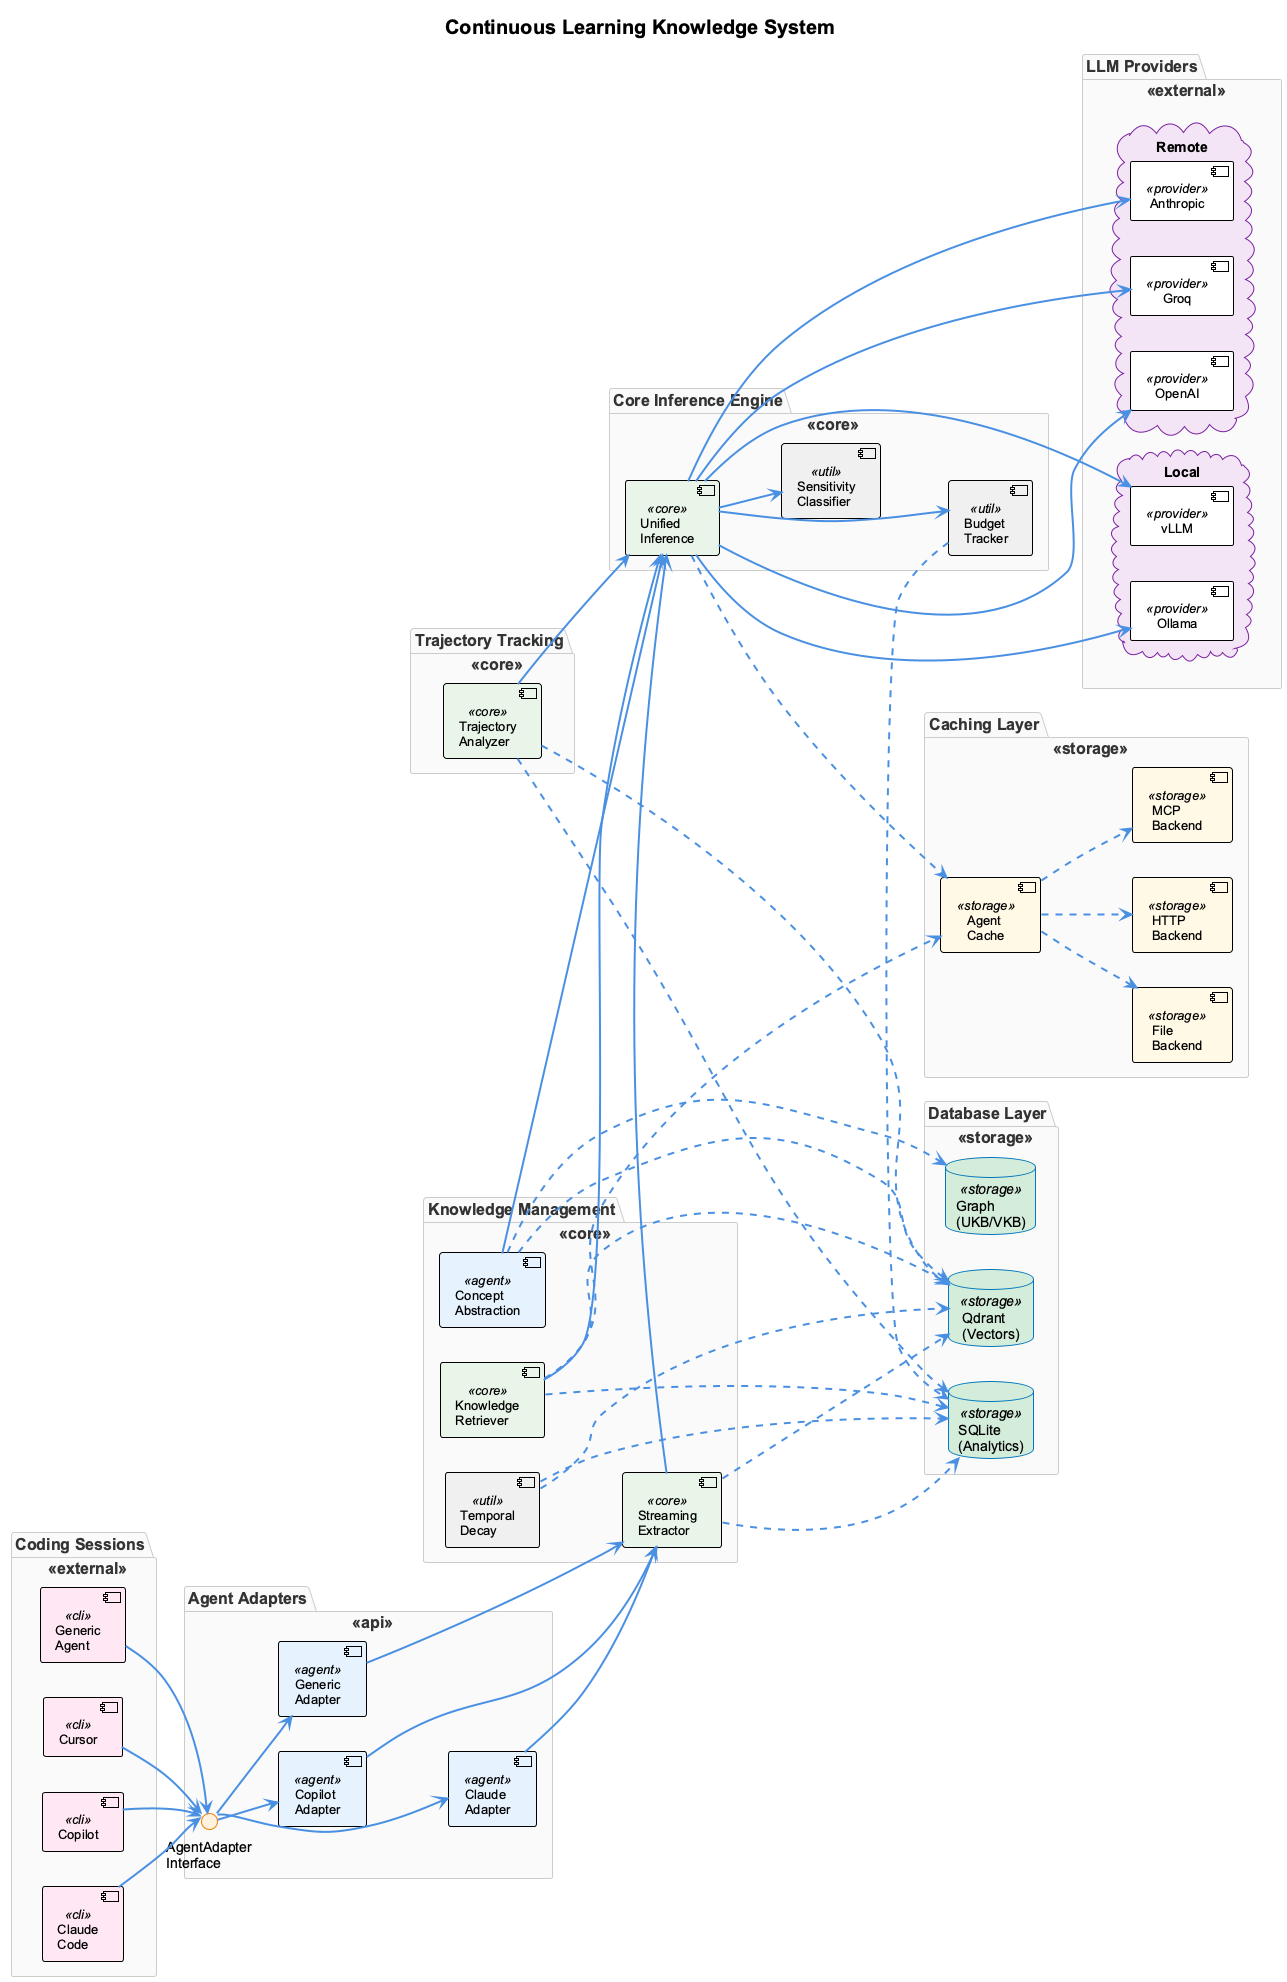

The diagram above was rendered by PlantUML. Its source (embedded in the PNG):
@startuml continuous-learning-architecture
!include _standard-style.puml

' Presentation-optimized version (landscape, larger fonts, clean layout)

skinparam defaultFontSize 14
skinparam titleFontSize 20
skinparam packageFontSize 16
skinparam componentFontSize 13
skinparam ArrowThickness 2

title Continuous Learning Knowledge System

left to right direction

package "Coding Sessions" <<external>> {
  component "Claude\nCode" as CLAUDE <<cli>>
  component "Copilot" as COPILOT <<cli>>
  component "Cursor" as CURSOR <<cli>>
  component "Generic\nAgent" as GENERIC <<cli>>
}

package "Agent Adapters" <<api>> {
  interface "AgentAdapter\nInterface" as ADAPTER_API
  component "Claude\nAdapter" as CA <<agent>>
  component "Copilot\nAdapter" as CPA <<agent>>
  component "Generic\nAdapter" as GA <<agent>>
}

package "Knowledge Management" <<core>> {
  component "Streaming\nExtractor" as EXTRACTOR <<core>>
  component "Knowledge\nRetriever" as RETRIEVER <<core>>
  component "Concept\nAbstraction" as CONCEPT <<agent>>
  component "Temporal\nDecay" as DECAY <<util>>
}

package "Core Inference Engine" <<core>> {
  component "Unified\nInference" as ENGINE <<core>>
  component "Budget\nTracker" as BUDGET <<util>>
  component "Sensitivity\nClassifier" as SENS <<util>>
}

package "Trajectory Tracking" <<core>> {
  component "Trajectory\nAnalyzer" as TRAJ <<core>>
}

package "Caching Layer" <<storage>> {
  component "Agent\nCache" as CACHE <<storage>>
  component "File\nBackend" as FBACK <<storage>>
  component "HTTP\nBackend" as HBACK <<storage>>
  component "MCP\nBackend" as MBACK <<storage>>
}

package "Database Layer" <<storage>> {
  database "Qdrant\n(Vectors)" as QDRANT <<storage>> #D4EDDA
  database "SQLite\n(Analytics)" as SQLITE <<storage>> #D4EDDA
  database "Graph\n(UKB/VKB)" as GRAPH <<storage>> #D4EDDA
}

package "LLM Providers" <<external>> {
  together {
    cloud "Remote" as REMOTE {
      component "Groq" as GROQ <<provider>>
      component "Anthropic" as ANTHRO <<provider>>
      component "OpenAI" as OPENAI <<provider>>
    }
    cloud "Local" as LOCAL {
      component "Ollama" as OLLAMA <<provider>>
      component "vLLM" as VLLM <<provider>>
    }
  }
}

' AGGRESSIVE horizontal landscape layout - everything in one row left to right
' Force strict left-to-right flow with minimal vertical spread
CLAUDE -[hidden]right-> ADAPTER_API
ADAPTER_API -[hidden]right-> CA
CA -[hidden]right-> EXTRACTOR
EXTRACTOR -[hidden]right-> ENGINE
ENGINE -[hidden]right-> BUDGET
BUDGET -[hidden]right-> QDRANT
QDRANT -[hidden]right-> SQLITE
SQLITE -[hidden]right-> GRAPH
GRAPH -[hidden]right-> CACHE
CACHE -[hidden]right-> FBACK
FBACK -[hidden]right-> HBACK
HBACK -[hidden]right-> MBACK
MBACK -[hidden]right-> GROQ
GROQ -[hidden]right-> ANTHRO
ANTHRO -[hidden]right-> OPENAI
OPENAI -[hidden]right-> OLLAMA
OLLAMA -[hidden]right-> VLLM

' Align other components at same horizontal level
COPILOT -[hidden]down-> ADAPTER_API
CPA -[hidden]down-> CA
RETRIEVER -[hidden]down-> EXTRACTOR
TRAJ -[hidden]down-> ENGINE
SENS -[hidden]down-> BUDGET

' Session → Adapters
CLAUDE --> ADAPTER_API
COPILOT --> ADAPTER_API
CURSOR --> ADAPTER_API
GENERIC --> ADAPTER_API

' Adapters → Agents
ADAPTER_API --> CA
ADAPTER_API --> CPA
ADAPTER_API --> GA

' Adapters → Knowledge
CA --> EXTRACTOR
CPA --> EXTRACTOR
GA --> EXTRACTOR

' Knowledge → Inference
EXTRACTOR --> ENGINE
RETRIEVER --> ENGINE
CONCEPT --> ENGINE
TRAJ --> ENGINE

' Inference → Utils & Providers
ENGINE --> BUDGET
ENGINE --> SENS
ENGINE --> GROQ
ENGINE --> ANTHRO
ENGINE --> OPENAI
ENGINE --> OLLAMA
ENGINE --> VLLM

' Knowledge → Databases
EXTRACTOR ..> QDRANT
EXTRACTOR ..> SQLITE
RETRIEVER ..> QDRANT
RETRIEVER ..> SQLITE
CONCEPT ..> QDRANT
CONCEPT ..> GRAPH
DECAY ..> QDRANT
DECAY ..> SQLITE
BUDGET ..> SQLITE
TRAJ ..> QDRANT
TRAJ ..> SQLITE

' Cache connections
ENGINE ..> CACHE
RETRIEVER ..> CACHE
CACHE ..> FBACK
CACHE ..> HBACK
CACHE ..> MBACK

@enduml